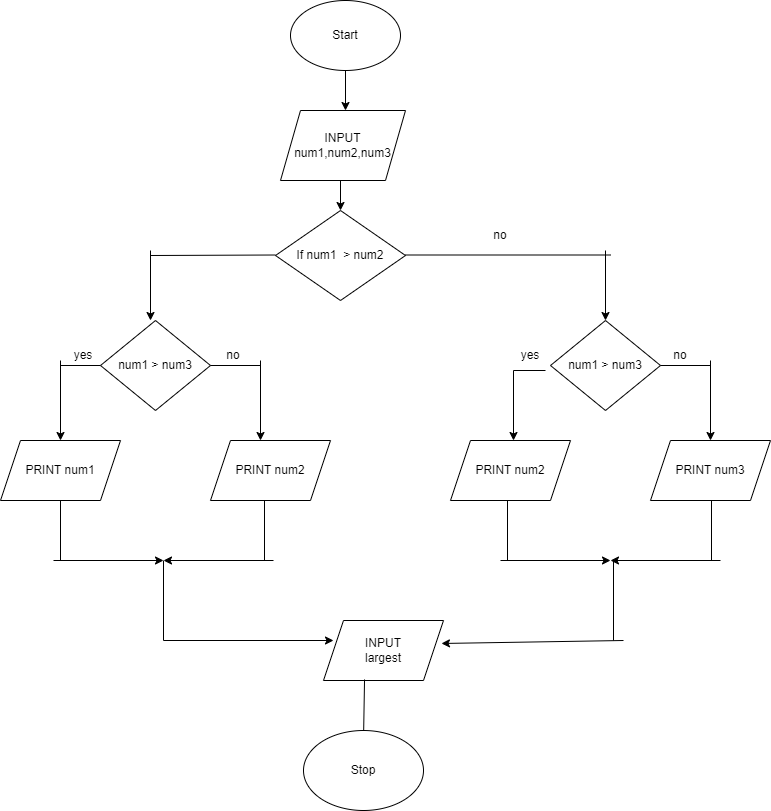

The diagram above was exported from draw.io. Its source (the exported page's mxGraphModel, read from the mxfile embedded in the PNG):
<mxGraphModel dx="862" dy="482" grid="1" gridSize="10" guides="1" tooltips="1" connect="1" arrows="1" fold="1" page="1" pageScale="1" pageWidth="827" pageHeight="1169" math="0" shadow="0">
  <root>
    <mxCell id="0" />
    <mxCell id="1" parent="0" />
    <mxCell id="RfCE-0Ps7w83K44fp5hH-1" value="Start" style="ellipse;whiteSpace=wrap;html=1;" parent="1" vertex="1">
      <mxGeometry x="347" y="40" width="110" height="70" as="geometry" />
    </mxCell>
    <mxCell id="RfCE-0Ps7w83K44fp5hH-2" value="" style="endArrow=classic;html=1;rounded=0;exitX=0.5;exitY=1;exitDx=0;exitDy=0;" parent="1" source="RfCE-0Ps7w83K44fp5hH-1" edge="1">
      <mxGeometry width="50" height="50" relative="1" as="geometry">
        <mxPoint x="447" y="190" as="sourcePoint" />
        <mxPoint x="402" y="150" as="targetPoint" />
      </mxGeometry>
    </mxCell>
    <mxCell id="RfCE-0Ps7w83K44fp5hH-3" value="INPUT num1,num2,num3" style="shape=parallelogram;perimeter=parallelogramPerimeter;whiteSpace=wrap;html=1;fixedSize=1;" parent="1" vertex="1">
      <mxGeometry x="337" y="150" width="125" height="70" as="geometry" />
    </mxCell>
    <mxCell id="RfCE-0Ps7w83K44fp5hH-4" value="If num1&amp;nbsp; &amp;gt; num2" style="rhombus;whiteSpace=wrap;html=1;" parent="1" vertex="1">
      <mxGeometry x="332" y="250" width="130" height="90" as="geometry" />
    </mxCell>
    <mxCell id="RfCE-0Ps7w83K44fp5hH-5" value="" style="endArrow=classic;html=1;rounded=0;" parent="1" edge="1">
      <mxGeometry width="50" height="50" relative="1" as="geometry">
        <mxPoint x="662" y="290" as="sourcePoint" />
        <mxPoint x="662" y="360" as="targetPoint" />
      </mxGeometry>
    </mxCell>
    <mxCell id="RfCE-0Ps7w83K44fp5hH-6" value="" style="endArrow=none;html=1;rounded=0;exitX=1;exitY=0.5;exitDx=0;exitDy=0;" parent="1" edge="1">
      <mxGeometry width="50" height="50" relative="1" as="geometry">
        <mxPoint x="462" y="294.5" as="sourcePoint" />
        <mxPoint x="667" y="294.5" as="targetPoint" />
      </mxGeometry>
    </mxCell>
    <mxCell id="RfCE-0Ps7w83K44fp5hH-7" value="" style="endArrow=none;html=1;rounded=0;" parent="1" edge="1">
      <mxGeometry width="50" height="50" relative="1" as="geometry">
        <mxPoint x="207" y="295" as="sourcePoint" />
        <mxPoint x="332" y="294.5" as="targetPoint" />
      </mxGeometry>
    </mxCell>
    <mxCell id="RfCE-0Ps7w83K44fp5hH-8" value="" style="endArrow=classic;html=1;rounded=0;" parent="1" edge="1">
      <mxGeometry width="50" height="50" relative="1" as="geometry">
        <mxPoint x="207" y="290" as="sourcePoint" />
        <mxPoint x="207" y="360" as="targetPoint" />
      </mxGeometry>
    </mxCell>
    <mxCell id="RfCE-0Ps7w83K44fp5hH-9" value="no" style="text;html=1;strokeColor=none;fillColor=none;align=center;verticalAlign=middle;whiteSpace=wrap;rounded=0;" parent="1" vertex="1">
      <mxGeometry x="527" y="260" width="60" height="30" as="geometry" />
    </mxCell>
    <mxCell id="RfCE-0Ps7w83K44fp5hH-10" value="num1 &amp;gt; num3" style="rhombus;whiteSpace=wrap;html=1;" parent="1" vertex="1">
      <mxGeometry x="157" y="360" width="110" height="90" as="geometry" />
    </mxCell>
    <mxCell id="RfCE-0Ps7w83K44fp5hH-11" value="" style="endArrow=none;html=1;rounded=0;entryX=0;entryY=0.5;entryDx=0;entryDy=0;" parent="1" target="RfCE-0Ps7w83K44fp5hH-10" edge="1">
      <mxGeometry width="50" height="50" relative="1" as="geometry">
        <mxPoint x="117" y="405" as="sourcePoint" />
        <mxPoint x="157" y="410" as="targetPoint" />
      </mxGeometry>
    </mxCell>
    <mxCell id="RfCE-0Ps7w83K44fp5hH-12" value="" style="endArrow=classic;html=1;rounded=0;" parent="1" edge="1">
      <mxGeometry width="50" height="50" relative="1" as="geometry">
        <mxPoint x="117" y="400" as="sourcePoint" />
        <mxPoint x="117" y="480" as="targetPoint" />
      </mxGeometry>
    </mxCell>
    <mxCell id="RfCE-0Ps7w83K44fp5hH-13" value="" style="endArrow=none;html=1;rounded=0;exitX=1;exitY=0.5;exitDx=0;exitDy=0;" parent="1" source="RfCE-0Ps7w83K44fp5hH-10" edge="1">
      <mxGeometry width="50" height="50" relative="1" as="geometry">
        <mxPoint x="267" y="410" as="sourcePoint" />
        <mxPoint x="317" y="405" as="targetPoint" />
      </mxGeometry>
    </mxCell>
    <mxCell id="RfCE-0Ps7w83K44fp5hH-14" value="" style="endArrow=classic;html=1;rounded=0;" parent="1" edge="1">
      <mxGeometry width="50" height="50" relative="1" as="geometry">
        <mxPoint x="317" y="400" as="sourcePoint" />
        <mxPoint x="317" y="480" as="targetPoint" />
      </mxGeometry>
    </mxCell>
    <mxCell id="RfCE-0Ps7w83K44fp5hH-15" value="PRINT num1" style="shape=parallelogram;perimeter=parallelogramPerimeter;whiteSpace=wrap;html=1;fixedSize=1;" parent="1" vertex="1">
      <mxGeometry x="57" y="480" width="120" height="60" as="geometry" />
    </mxCell>
    <mxCell id="RfCE-0Ps7w83K44fp5hH-16" value="PRINT num2" style="shape=parallelogram;perimeter=parallelogramPerimeter;whiteSpace=wrap;html=1;fixedSize=1;" parent="1" vertex="1">
      <mxGeometry x="267" y="480" width="120" height="60" as="geometry" />
    </mxCell>
    <mxCell id="RfCE-0Ps7w83K44fp5hH-17" value="yes" style="text;html=1;strokeColor=none;fillColor=none;align=center;verticalAlign=middle;whiteSpace=wrap;rounded=0;" parent="1" vertex="1">
      <mxGeometry x="110" y="380" width="60" height="30" as="geometry" />
    </mxCell>
    <mxCell id="RfCE-0Ps7w83K44fp5hH-18" value="num1 &amp;gt; num3" style="rhombus;whiteSpace=wrap;html=1;" parent="1" vertex="1">
      <mxGeometry x="607" y="360" width="110" height="90" as="geometry" />
    </mxCell>
    <mxCell id="RfCE-0Ps7w83K44fp5hH-19" value="no" style="text;html=1;strokeColor=none;fillColor=none;align=center;verticalAlign=middle;whiteSpace=wrap;rounded=0;" parent="1" vertex="1">
      <mxGeometry x="707" y="380" width="60" height="30" as="geometry" />
    </mxCell>
    <mxCell id="RfCE-0Ps7w83K44fp5hH-20" value="" style="endArrow=none;html=1;rounded=0;exitX=1;exitY=0.5;exitDx=0;exitDy=0;" parent="1" edge="1">
      <mxGeometry width="50" height="50" relative="1" as="geometry">
        <mxPoint x="717" y="405" as="sourcePoint" />
        <mxPoint x="767" y="405" as="targetPoint" />
      </mxGeometry>
    </mxCell>
    <mxCell id="RfCE-0Ps7w83K44fp5hH-21" value="" style="endArrow=classic;html=1;rounded=0;" parent="1" edge="1">
      <mxGeometry width="50" height="50" relative="1" as="geometry">
        <mxPoint x="767" y="400" as="sourcePoint" />
        <mxPoint x="767" y="480" as="targetPoint" />
      </mxGeometry>
    </mxCell>
    <mxCell id="RfCE-0Ps7w83K44fp5hH-22" value="" style="endArrow=classic;html=1;rounded=0;" parent="1" edge="1">
      <mxGeometry width="50" height="50" relative="1" as="geometry">
        <mxPoint x="570" y="410" as="sourcePoint" />
        <mxPoint x="570" y="480" as="targetPoint" />
      </mxGeometry>
    </mxCell>
    <mxCell id="RfCE-0Ps7w83K44fp5hH-23" value="yes" style="text;html=1;strokeColor=none;fillColor=none;align=center;verticalAlign=middle;whiteSpace=wrap;rounded=0;" parent="1" vertex="1">
      <mxGeometry x="557" y="380" width="60" height="30" as="geometry" />
    </mxCell>
    <mxCell id="RfCE-0Ps7w83K44fp5hH-24" value="PRINT num2" style="shape=parallelogram;perimeter=parallelogramPerimeter;whiteSpace=wrap;html=1;fixedSize=1;" parent="1" vertex="1">
      <mxGeometry x="507" y="480" width="120" height="60" as="geometry" />
    </mxCell>
    <mxCell id="RfCE-0Ps7w83K44fp5hH-25" value="PRINT num3" style="shape=parallelogram;perimeter=parallelogramPerimeter;whiteSpace=wrap;html=1;fixedSize=1;" parent="1" vertex="1">
      <mxGeometry x="707" y="480" width="120" height="60" as="geometry" />
    </mxCell>
    <mxCell id="RfCE-0Ps7w83K44fp5hH-27" value="" style="endArrow=none;html=1;rounded=0;entryX=0.75;entryY=1;entryDx=0;entryDy=0;" parent="1" target="RfCE-0Ps7w83K44fp5hH-23" edge="1">
      <mxGeometry width="50" height="50" relative="1" as="geometry">
        <mxPoint x="570" y="410" as="sourcePoint" />
        <mxPoint x="620" y="360" as="targetPoint" />
      </mxGeometry>
    </mxCell>
    <mxCell id="RfCE-0Ps7w83K44fp5hH-28" value="" style="endArrow=classic;html=1;rounded=0;" parent="1" edge="1">
      <mxGeometry width="50" height="50" relative="1" as="geometry">
        <mxPoint x="110" y="600" as="sourcePoint" />
        <mxPoint x="220" y="600" as="targetPoint" />
      </mxGeometry>
    </mxCell>
    <mxCell id="RfCE-0Ps7w83K44fp5hH-29" value="" style="endArrow=classic;html=1;rounded=0;" parent="1" edge="1">
      <mxGeometry width="50" height="50" relative="1" as="geometry">
        <mxPoint x="330" y="600" as="sourcePoint" />
        <mxPoint x="220" y="600" as="targetPoint" />
      </mxGeometry>
    </mxCell>
    <mxCell id="RfCE-0Ps7w83K44fp5hH-31" value="" style="endArrow=none;html=1;rounded=0;entryX=0.5;entryY=1;entryDx=0;entryDy=0;" parent="1" target="RfCE-0Ps7w83K44fp5hH-15" edge="1">
      <mxGeometry width="50" height="50" relative="1" as="geometry">
        <mxPoint x="117" y="600" as="sourcePoint" />
        <mxPoint x="147" y="550" as="targetPoint" />
      </mxGeometry>
    </mxCell>
    <mxCell id="RfCE-0Ps7w83K44fp5hH-32" value="" style="endArrow=none;html=1;rounded=0;entryX=0.45;entryY=1;entryDx=0;entryDy=0;entryPerimeter=0;" parent="1" target="RfCE-0Ps7w83K44fp5hH-16" edge="1">
      <mxGeometry width="50" height="50" relative="1" as="geometry">
        <mxPoint x="321" y="600" as="sourcePoint" />
        <mxPoint x="327" y="530" as="targetPoint" />
      </mxGeometry>
    </mxCell>
    <mxCell id="RfCE-0Ps7w83K44fp5hH-37" value="" style="endArrow=none;html=1;rounded=0;entryX=0.5;entryY=1;entryDx=0;entryDy=0;" parent="1" edge="1">
      <mxGeometry width="50" height="50" relative="1" as="geometry">
        <mxPoint x="564" y="600" as="sourcePoint" />
        <mxPoint x="564" y="540" as="targetPoint" />
      </mxGeometry>
    </mxCell>
    <mxCell id="RfCE-0Ps7w83K44fp5hH-38" value="" style="endArrow=classic;html=1;rounded=0;" parent="1" edge="1">
      <mxGeometry width="50" height="50" relative="1" as="geometry">
        <mxPoint x="557" y="600" as="sourcePoint" />
        <mxPoint x="667" y="600" as="targetPoint" />
      </mxGeometry>
    </mxCell>
    <mxCell id="RfCE-0Ps7w83K44fp5hH-39" value="" style="endArrow=classic;html=1;rounded=0;" parent="1" edge="1">
      <mxGeometry width="50" height="50" relative="1" as="geometry">
        <mxPoint x="777" y="600" as="sourcePoint" />
        <mxPoint x="667" y="600" as="targetPoint" />
      </mxGeometry>
    </mxCell>
    <mxCell id="RfCE-0Ps7w83K44fp5hH-40" value="" style="endArrow=none;html=1;rounded=0;entryX=0.45;entryY=1;entryDx=0;entryDy=0;entryPerimeter=0;" parent="1" edge="1">
      <mxGeometry width="50" height="50" relative="1" as="geometry">
        <mxPoint x="768" y="600" as="sourcePoint" />
        <mxPoint x="768" y="540" as="targetPoint" />
      </mxGeometry>
    </mxCell>
    <mxCell id="RfCE-0Ps7w83K44fp5hH-41" value="" style="endArrow=classic;html=1;rounded=0;" parent="1" target="RfCE-0Ps7w83K44fp5hH-4" edge="1">
      <mxGeometry width="50" height="50" relative="1" as="geometry">
        <mxPoint x="397" y="220" as="sourcePoint" />
        <mxPoint x="478" y="240" as="targetPoint" />
      </mxGeometry>
    </mxCell>
    <mxCell id="RfCE-0Ps7w83K44fp5hH-42" value="" style="endArrow=classic;html=1;rounded=0;" parent="1" edge="1">
      <mxGeometry width="50" height="50" relative="1" as="geometry">
        <mxPoint x="220" y="680" as="sourcePoint" />
        <mxPoint x="390" y="680" as="targetPoint" />
      </mxGeometry>
    </mxCell>
    <mxCell id="RfCE-0Ps7w83K44fp5hH-43" value="" style="endArrow=classic;html=1;rounded=0;entryX=0.983;entryY=0.383;entryDx=0;entryDy=0;entryPerimeter=0;" parent="1" target="RfCE-0Ps7w83K44fp5hH-47" edge="1">
      <mxGeometry width="50" height="50" relative="1" as="geometry">
        <mxPoint x="680" y="680" as="sourcePoint" />
        <mxPoint x="540" y="680" as="targetPoint" />
      </mxGeometry>
    </mxCell>
    <mxCell id="RfCE-0Ps7w83K44fp5hH-44" value="" style="endArrow=none;html=1;rounded=0;" parent="1" edge="1">
      <mxGeometry width="50" height="50" relative="1" as="geometry">
        <mxPoint x="220" y="680" as="sourcePoint" />
        <mxPoint x="220" y="600" as="targetPoint" />
      </mxGeometry>
    </mxCell>
    <mxCell id="RfCE-0Ps7w83K44fp5hH-45" value="" style="endArrow=none;html=1;rounded=0;" parent="1" edge="1">
      <mxGeometry width="50" height="50" relative="1" as="geometry">
        <mxPoint x="670" y="680" as="sourcePoint" />
        <mxPoint x="670" y="600" as="targetPoint" />
      </mxGeometry>
    </mxCell>
    <mxCell id="RfCE-0Ps7w83K44fp5hH-47" value="INPUT&lt;br&gt;largest" style="shape=parallelogram;perimeter=parallelogramPerimeter;whiteSpace=wrap;html=1;fixedSize=1;" parent="1" vertex="1">
      <mxGeometry x="380" y="660" width="120" height="60" as="geometry" />
    </mxCell>
    <mxCell id="RfCE-0Ps7w83K44fp5hH-48" value="" style="endArrow=classic;html=1;rounded=0;exitX=0.342;exitY=0.983;exitDx=0;exitDy=0;exitPerimeter=0;" parent="1" source="RfCE-0Ps7w83K44fp5hH-47" edge="1">
      <mxGeometry width="50" height="50" relative="1" as="geometry">
        <mxPoint x="390" y="780" as="sourcePoint" />
        <mxPoint x="420" y="780" as="targetPoint" />
      </mxGeometry>
    </mxCell>
    <mxCell id="RfCE-0Ps7w83K44fp5hH-49" value="Stop" style="ellipse;whiteSpace=wrap;html=1;" parent="1" vertex="1">
      <mxGeometry x="360" y="770" width="120" height="80" as="geometry" />
    </mxCell>
    <mxCell id="WYCVTrgOhUfrHTJ2dHaP-1" value="no" style="text;html=1;strokeColor=none;fillColor=none;align=center;verticalAlign=middle;whiteSpace=wrap;rounded=0;" vertex="1" parent="1">
      <mxGeometry x="260" y="380" width="60" height="30" as="geometry" />
    </mxCell>
  </root>
</mxGraphModel>